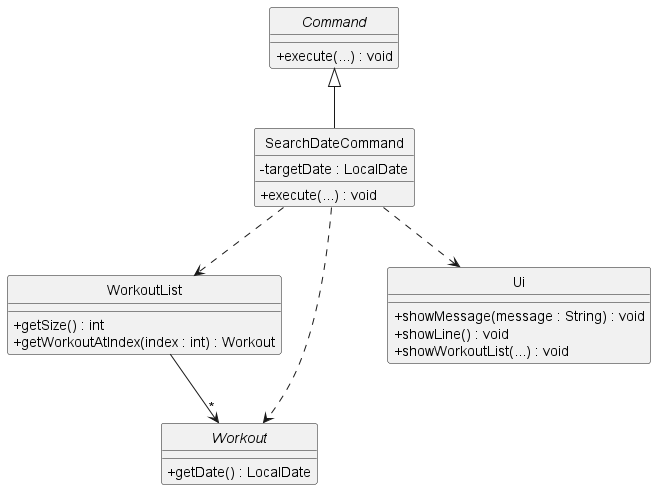

The diagram above was rendered by PlantUML. Its source (embedded in the PNG):
@startuml
hide circle
skinparam classAttributeIconSize 0

abstract class Command {
	+execute(...) : void
}

class SearchDateCommand {
	-targetDate : LocalDate
	+execute(...) : void
}

class WorkoutList {
	+getSize() : int
	+getWorkoutAtIndex(index : int) : Workout
}

abstract class Workout {
	+getDate() : LocalDate
}

class Ui {
	+showMessage(message : String) : void
	+showLine() : void
	+showWorkoutList(...) : void
}

Command <|-- SearchDateCommand
SearchDateCommand ..> WorkoutList
SearchDateCommand ..> Workout
SearchDateCommand ..> Ui
WorkoutList --> "*" Workout
@enduml